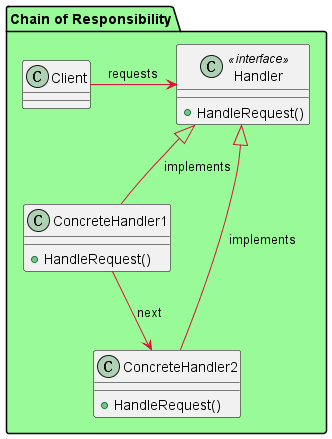

The diagram above was rendered by PlantUML. Its source (embedded in the PNG):
@startuml
!define RECTANGLE class
!define DATABASE entity
!define ACTOR actor
!define USECASE usecase

skinparam class {
    BackgroundColor<<T>> Wheat
    BorderColor Black
    ArrowColor Crimson
}

skinparam package {
    BackgroundColor PaleGreen
}

package "Chain of Responsibility" {
  RECTANGLE Handler<<interface>> {
    +HandleRequest()
  }

  RECTANGLE ConcreteHandler1 {
    +HandleRequest()
  }

  RECTANGLE ConcreteHandler2 {
    +HandleRequest()
  }

  RECTANGLE Client {
  }

  Handler <|-- ConcreteHandler1 : implements
  Handler <|-- ConcreteHandler2 : implements
  Client -right-> Handler : requests
  ConcreteHandler1 -down-> ConcreteHandler2 : next
}

@enduml